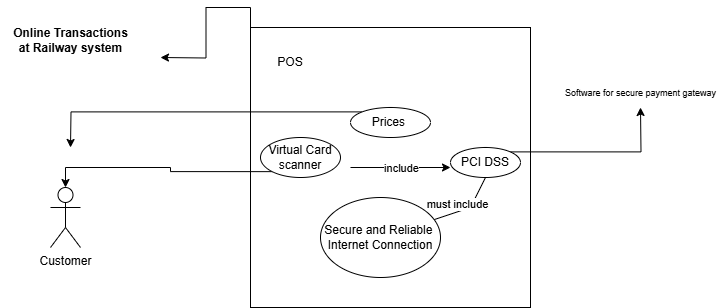

The diagram above was exported from draw.io. Its source (the exported page's mxGraphModel, read from the mxfile embedded in the PNG):
<mxGraphModel dx="794" dy="412" grid="1" gridSize="10" guides="1" tooltips="1" connect="1" arrows="1" fold="1" page="1" pageScale="1" pageWidth="850" pageHeight="1100" math="0" shadow="0">
  <root>
    <mxCell id="0" />
    <mxCell id="1" parent="0" />
    <mxCell id="Rw5eCbgCNhp-3a4YeGNt-2" style="edgeStyle=orthogonalEdgeStyle;rounded=0;orthogonalLoop=1;jettySize=auto;html=1;exitX=0;exitY=0;exitDx=0;exitDy=0;" edge="1" parent="1" source="Rw5eCbgCNhp-3a4YeGNt-1">
      <mxGeometry relative="1" as="geometry">
        <mxPoint x="210" y="100" as="targetPoint" />
      </mxGeometry>
    </mxCell>
    <mxCell id="Rw5eCbgCNhp-3a4YeGNt-1" value="" style="whiteSpace=wrap;html=1;aspect=fixed;" vertex="1" parent="1">
      <mxGeometry x="300" y="70" width="280" height="280" as="geometry" />
    </mxCell>
    <mxCell id="Rw5eCbgCNhp-3a4YeGNt-4" value="&lt;b&gt;Online Transactions&lt;br&gt;at Railway system&lt;/b&gt;" style="text;html=1;align=center;verticalAlign=middle;resizable=0;points=[];autosize=1;strokeColor=none;fillColor=none;" vertex="1" parent="1">
      <mxGeometry x="50" y="63" width="140" height="40" as="geometry" />
    </mxCell>
    <mxCell id="Rw5eCbgCNhp-3a4YeGNt-10" style="edgeStyle=orthogonalEdgeStyle;rounded=0;orthogonalLoop=1;jettySize=auto;html=1;exitX=0;exitY=1;exitDx=0;exitDy=0;" edge="1" parent="1" source="Rw5eCbgCNhp-3a4YeGNt-5" target="Rw5eCbgCNhp-3a4YeGNt-9">
      <mxGeometry relative="1" as="geometry" />
    </mxCell>
    <mxCell id="Rw5eCbgCNhp-3a4YeGNt-5" value="Virtual Card scanner" style="ellipse;whiteSpace=wrap;html=1;" vertex="1" parent="1">
      <mxGeometry x="310" y="180" width="80" height="40" as="geometry" />
    </mxCell>
    <mxCell id="Rw5eCbgCNhp-3a4YeGNt-9" value="Customer" style="shape=umlActor;verticalLabelPosition=bottom;verticalAlign=top;html=1;outlineConnect=0;" vertex="1" parent="1">
      <mxGeometry x="100" y="230" width="30" height="60" as="geometry" />
    </mxCell>
    <mxCell id="Rw5eCbgCNhp-3a4YeGNt-14" value="" style="endArrow=classic;html=1;rounded=0;" edge="1" parent="1">
      <mxGeometry relative="1" as="geometry">
        <mxPoint x="400" y="210" as="sourcePoint" />
        <mxPoint x="500" y="210" as="targetPoint" />
      </mxGeometry>
    </mxCell>
    <mxCell id="Rw5eCbgCNhp-3a4YeGNt-15" value="include" style="edgeLabel;resizable=0;html=1;;align=center;verticalAlign=middle;" connectable="0" vertex="1" parent="Rw5eCbgCNhp-3a4YeGNt-14">
      <mxGeometry relative="1" as="geometry" />
    </mxCell>
    <mxCell id="Rw5eCbgCNhp-3a4YeGNt-17" style="edgeStyle=orthogonalEdgeStyle;rounded=0;orthogonalLoop=1;jettySize=auto;html=1;exitX=1;exitY=0;exitDx=0;exitDy=0;" edge="1" parent="1" source="Rw5eCbgCNhp-3a4YeGNt-16">
      <mxGeometry relative="1" as="geometry">
        <mxPoint x="690" y="150" as="targetPoint" />
      </mxGeometry>
    </mxCell>
    <mxCell id="Rw5eCbgCNhp-3a4YeGNt-16" value="PCI DSS" style="ellipse;whiteSpace=wrap;html=1;" vertex="1" parent="1">
      <mxGeometry x="500" y="190" width="70" height="30" as="geometry" />
    </mxCell>
    <mxCell id="Rw5eCbgCNhp-3a4YeGNt-18" value="&lt;font style=&quot;font-size: 9px;&quot;&gt;Software for secure payment gateway&lt;/font&gt;" style="text;html=1;align=center;verticalAlign=middle;resizable=0;points=[];autosize=1;strokeColor=none;fillColor=none;" vertex="1" parent="1">
      <mxGeometry x="605" y="120" width="170" height="30" as="geometry" />
    </mxCell>
    <mxCell id="Rw5eCbgCNhp-3a4YeGNt-21" value="" style="endArrow=classic;html=1;rounded=0;exitX=0.5;exitY=1;exitDx=0;exitDy=0;" edge="1" parent="1" source="Rw5eCbgCNhp-3a4YeGNt-16">
      <mxGeometry width="50" height="50" relative="1" as="geometry">
        <mxPoint x="410" y="320" as="sourcePoint" />
        <mxPoint x="460" y="270" as="targetPoint" />
        <Array as="points">
          <mxPoint x="520" y="250" />
        </Array>
      </mxGeometry>
    </mxCell>
    <mxCell id="Rw5eCbgCNhp-3a4YeGNt-24" value="must include" style="edgeLabel;html=1;align=center;verticalAlign=middle;resizable=0;points=[];" vertex="1" connectable="0" parent="Rw5eCbgCNhp-3a4YeGNt-21">
      <mxGeometry x="-0.0695" y="-8" relative="1" as="geometry">
        <mxPoint as="offset" />
      </mxGeometry>
    </mxCell>
    <mxCell id="Rw5eCbgCNhp-3a4YeGNt-25" value="POS" style="text;html=1;align=center;verticalAlign=middle;whiteSpace=wrap;rounded=0;" vertex="1" parent="1">
      <mxGeometry x="310" y="90" width="60" height="30" as="geometry" />
    </mxCell>
    <mxCell id="Rw5eCbgCNhp-3a4YeGNt-23" value="Secure and Reliable&amp;nbsp;&lt;br&gt;Internet Connection" style="ellipse;whiteSpace=wrap;html=1;" vertex="1" parent="1">
      <mxGeometry x="370" y="240" width="120" height="80" as="geometry" />
    </mxCell>
    <mxCell id="Rw5eCbgCNhp-3a4YeGNt-29" style="edgeStyle=orthogonalEdgeStyle;rounded=0;orthogonalLoop=1;jettySize=auto;html=1;exitX=0;exitY=0;exitDx=0;exitDy=0;" edge="1" parent="1" source="Rw5eCbgCNhp-3a4YeGNt-28">
      <mxGeometry relative="1" as="geometry">
        <mxPoint x="120" y="190" as="targetPoint" />
      </mxGeometry>
    </mxCell>
    <mxCell id="Rw5eCbgCNhp-3a4YeGNt-28" value="Prices&amp;nbsp;" style="ellipse;whiteSpace=wrap;html=1;" vertex="1" parent="1">
      <mxGeometry x="400" y="150" width="80" height="30" as="geometry" />
    </mxCell>
  </root>
</mxGraphModel>